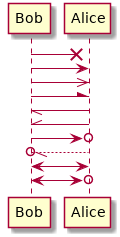

The diagram above was rendered by PlantUML. Its source (embedded in the PNG):
@startuml
Bob ->x Alice
Bob -> Alice
Bob ->> Alice
Bob -\ Alice
Bob \\- Alice
Bob //- Alice

Bob ->o Alice
Bob o\\-- Alice

Bob <-> Alice
Bob <->o Alice
@enduml